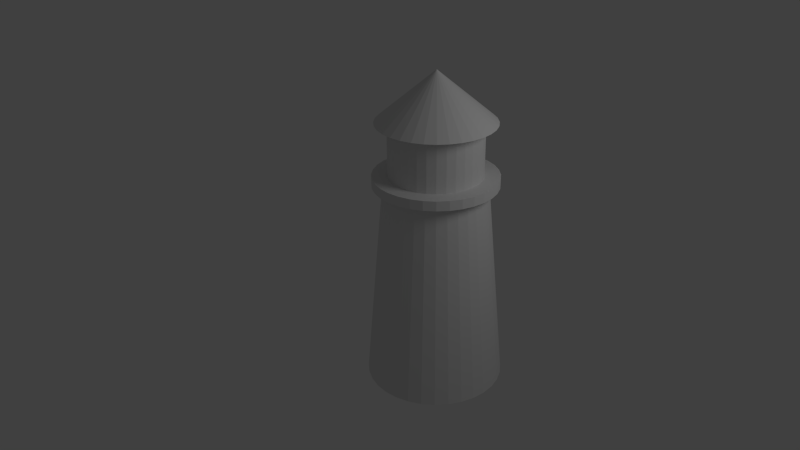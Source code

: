 # Source: Lighthouse.blend  (saved by Blender 2.63.0; exported with 4.5.12 LTS)
import bpy
from mathutils import Matrix  # noqa: F401  (used for matrix-valued properties, if any)

bpy.ops.wm.read_factory_settings(use_empty=True)
scene = bpy.context.scene
scene.name = 'Scene'

# ---- collections
col_collection_1 = bpy.data.collections.new('Collection 1'); scene.collection.children.link(col_collection_1)

# ---- node groups
ng_auto_smooth = bpy.data.node_groups.new('Auto Smooth', 'GeometryNodeTree')
_s = ng_auto_smooth.interface.new_socket(name='Geometry', in_out='OUTPUT', socket_type='NodeSocketGeometry')
_s = ng_auto_smooth.interface.new_socket(name='Geometry', in_out='INPUT', socket_type='NodeSocketGeometry')
_s = ng_auto_smooth.interface.new_socket(name='Angle', in_out='INPUT', socket_type='NodeSocketFloat')
_s.subtype = 'ANGLE'
_s.min_value = 0.0
_s.max_value = 3.142
ng_auto_smooth.is_modifier = True
_N = ng_auto_smooth.nodes; _L = ng_auto_smooth.links
n0 = _N.new('NodeGroupOutput'); n0.name = 'Group Output'; n0.location = (480, -100)
n1 = _N.new('NodeGroupInput'); n1.name = 'Group Input'; n1.location = (-420, -300)
n2 = _N.new('NodeGroupInput'); n2.name = 'Group Input.001'; n2.location = (-60, -100)
n3 = _N.new('GeometryNodeSetShadeSmooth'); n3.name = 'Set Shade Smooth'; n3.location = (120, -100)
n3.domain = 'EDGE'
n4 = _N.new('GeometryNodeSetShadeSmooth'); n4.name = 'Set Shade Smooth.001'; n4.location = (300, -100)
n5 = _N.new('GeometryNodeInputMeshEdgeAngle'); n5.name = 'Edge Angle'; n5.location = (-420, -220)
n6 = _N.new('GeometryNodeInputEdgeSmooth'); n6.name = 'Is Edge Smooth'; n6.location = (-60, -160)
n7 = _N.new('GeometryNodeInputShadeSmooth'); n7.name = 'Is Face Smooth'; n7.location = (-240, -340)
n8 = _N.new('FunctionNodeBooleanMath'); n8.name = 'Boolean Math'; n8.location = (-60, -220)
n9 = _N.new('FunctionNodeCompare'); n9.name = 'Compare'; n9.location = (-240, -180)
n9.operation = 'LESS_EQUAL'
_L.new(n5.outputs[0], n9.inputs[0])
_L.new(n4.outputs[0], n0.inputs[0])
_L.new(n1.outputs[1], n9.inputs[1])
_L.new(n9.outputs[0], n8.inputs[0])
_L.new(n7.outputs[0], n8.inputs[1])
_L.new(n2.outputs[0], n3.inputs[0])
_L.new(n6.outputs[0], n3.inputs[1])
_L.new(n3.outputs[0], n4.inputs[0])
_L.new(n8.outputs[0], n3.inputs[2])
n0.is_active_output = True

# ---- world
world_world = bpy.data.worlds.new('World'); scene.world = world_world
world_world.color = (0.05088, 0.05088, 0.05088)
world_world.use_sun_shadow = False
world_world.sun_shadow_jitter_overblur = 0.0
world_world.cycles.sampling_method = 'MANUAL'
world_world.cycles.sample_map_resolution = 256

# ---- cameras
cam_camera = bpy.data.cameras.new('Camera')
cam_camera.clip_end = 100.0
cam_camera.lens = 35.0
cam_camera.sensor_width = 32.0
cam_camera.sensor_height = 18.0
cam_camera.ortho_scale = 7.314
cam_camera.dof.focus_distance = 0.0
cam_camera.dof.aperture_fstop = 128.0

# ---- lights
light_lamp = bpy.data.lights.new('Lamp', 'POINT')
light_lamp.transmission_factor = 0.0
light_lamp.cutoff_distance = 30.0
light_lamp.energy = 100.0
light_lamp.shadow_buffer_clip_start = 1.001
light_lamp.shadow_soft_size = 1.0
light_lamp.shadow_maximum_resolution = 0.006
light_lamp.use_absolute_resolution = True
light_lamp.cycles.use_multiple_importance_sampling = False

# ---- meshes
me_circle = bpy.data.meshes.new('Circle')
me_circle.from_pydata([(0.0, 0.0, 0.0), (0.0, 1.0, 0.0), (-0.1951, 0.9808, 0.0), (-0.3827, 0.9239, 0.0), (-0.5556, 0.8315, 0.0), (-0.7071, 0.7071, 0.0), (-0.8315, 0.5556, 0.0), (-0.9239, 0.3827, 0.0), (-0.9808, 0.1951, 0.0), (-1.0, 7.55e-08, 0.0), (-0.9808, -0.1951, 0.0), (-0.9239, -0.3827, 0.0), (-0.8315, -0.5556, 0.0), (-0.7071, -0.7071, 0.0), (-0.5556, -0.8315, 0.0), (-0.3827, -0.9239, 0.0), (-0.1951, -0.9808, 0.0), (3.258e-07, -1.0, 0.0), (0.1951, -0.9808, 0.0), (0.3827, -0.9239, 0.0), (0.5556, -0.8315, 0.0), (0.7071, -0.7071, 0.0), (0.8315, -0.5556, 0.0), (0.9239, -0.3827, 0.0), (0.9808, -0.1951, 0.0), (1.0, 9.656e-07, 0.0), (0.9808, 0.1951, 0.0), (0.9239, 0.3827, 0.0), (0.8315, 0.5556, 0.0), (0.7071, 0.7071, 0.0), (0.5556, 0.8315, 0.0), (0.3827, 0.9239, 0.0), (0.1951, 0.9808, 0.0), (0.0, 1.0, 0.0), (-0.1951, 0.9808, 0.0), (-0.3827, 0.9239, 0.0), (-0.5556, 0.8315, 0.0), (-0.7071, 0.7071, 0.0), (-0.8315, 0.5556, 0.0), (-0.9239, 0.3827, 0.0), (-0.9808, 0.1951, 0.0), (-1.0, 7.55e-08, 0.0), (-0.9808, -0.1951, 0.0), (-0.9239, -0.3827, 0.0), (-0.8315, -0.5556, 0.0), (-0.7071, -0.7071, 0.0), (-0.5556, -0.8315, 0.0), (-0.3827, -0.9239, 0.0), (-0.1951, -0.9808, 0.0), (3.258e-07, -1.0, 0.0), (0.1951, -0.9808, 0.0), (0.3827, -0.9239, 0.0), (0.5556, -0.8315, 0.0), (0.7071, -0.7071, 0.0), (0.8315, -0.5556, 0.0), (0.9239, -0.3827, 0.0), (0.9808, -0.1951, 0.0), (1.0, 9.656e-07, 0.0), (0.9808, 0.1951, 0.0), (0.9239, 0.3827, 0.0), (0.8315, 0.5556, 0.0), (0.7071, 0.7071, 0.0), (0.5556, 0.8315, 0.0), (0.3827, 0.9239, 0.0), (0.1951, 0.9808, 0.0), (0.0, 1.0, 0.0), (-0.1951, 0.9808, 0.0), (-0.3827, 0.9239, 0.0), (-0.5556, 0.8315, 0.0), (-0.7071, 0.7071, 0.0), (-0.8315, 0.5556, 0.0), (-0.9239, 0.3827, 0.0), (-0.9808, 0.1951, 0.0), (-1.0, 7.55e-08, 0.0), (-0.9808, -0.1951, 0.0), (-0.9239, -0.3827, 0.0), (-0.8315, -0.5556, 0.0), (-0.7071, -0.7071, 0.0), (-0.5556, -0.8315, 0.0), (-0.3827, -0.9239, 0.0), (-0.1951, -0.9808, 0.0), (3.258e-07, -1.0, 0.0), (0.1951, -0.9808, 0.0), (0.3827, -0.9239, 0.0), (0.5556, -0.8315, 0.0), (0.7071, -0.7071, 0.0), (0.8315, -0.5556, 0.0), (0.9239, -0.3827, 0.0), (0.9808, -0.1951, 0.0), (1.0, 9.656e-07, 0.0), (0.9808, 0.1951, 0.0), (0.9239, 0.3827, 0.0), (0.8315, 0.5556, 0.0), (0.7071, 0.7071, 0.0), (0.5556, 0.8315, 0.0), (0.3827, 0.9239, 0.0), (0.1951, 0.9808, 0.0), (-2.935e-08, 0.738, 3.0), (-0.144, 0.7238, 3.0), (-0.2824, 0.6818, 3.0), (-0.41, 0.6136, 3.0), (-0.5219, 0.5219, 3.0), (-0.6136, 0.41, 3.0), (-0.6818, 0.2824, 3.0), (-0.7238, 0.144, 3.0), (-0.738, 1.29e-07, 3.0), (-0.7238, -0.144, 3.0), (-0.6818, -0.2824, 3.0), (-0.6136, -0.41, 3.0), (-0.5219, -0.5219, 3.0), (-0.41, -0.6136, 3.0), (-0.2824, -0.6818, 3.0), (-0.144, -0.7238, 3.0), (2.111e-07, -0.738, 3.0), (0.144, -0.7238, 3.0), (0.2824, -0.6818, 3.0), (0.41, -0.6136, 3.0), (0.5219, -0.5219, 3.0), (0.6136, -0.41, 3.0), (0.6818, -0.2824, 3.0), (0.7238, -0.144, 3.0), (0.738, 7.859e-07, 3.0), (0.7238, 0.144, 3.0), (0.6818, 0.2824, 3.0), (0.6136, 0.41, 3.0), (0.5219, 0.5219, 3.0), (0.41, 0.6136, 3.0), (0.2824, 0.6818, 3.0), (0.144, 0.7238, 3.0), (-1.29e-08, 0.8878, 3.0), (-0.1732, 0.8708, 3.0), (-0.3398, 0.8202, 3.0), (-0.4932, 0.7382, 3.0), (-0.6278, 0.6278, 3.0), (-0.7382, 0.4932, 3.0), (-0.8202, 0.3398, 3.0), (-0.8708, 0.1732, 3.0), (-0.8878, 9.692e-08, 3.0), (-0.8708, -0.1732, 3.0), (-0.8202, -0.3398, 3.0), (-0.7382, -0.4932, 3.0), (-0.6278, -0.6278, 3.0), (-0.4932, -0.7382, 3.0), (-0.3398, -0.8202, 3.0), (-0.1732, -0.8708, 3.0), (2.764e-07, -0.8878, 3.0), (0.1732, -0.8708, 3.0), (0.3398, -0.8202, 3.0), (0.4932, -0.7382, 3.0), (0.6278, -0.6278, 3.0), (0.7382, -0.4932, 3.0), (0.8202, -0.3398, 3.0), (0.8708, -0.1732, 3.0), (0.8878, 8.872e-07, 3.0), (0.8708, 0.1732, 3.0), (0.8202, 0.3398, 3.0), (0.7382, 0.4932, 3.0), (0.6278, 0.6278, 3.0), (0.4932, 0.7382, 3.0), (0.3398, 0.8202, 3.0), (0.1732, 0.8708, 3.0), (-1.29e-08, 0.8878, 3.139), (-0.1732, 0.8708, 3.139), (-0.3398, 0.8202, 3.139), (-0.4932, 0.7382, 3.139), (-0.6278, 0.6278, 3.139), (-0.7382, 0.4932, 3.139), (-0.8202, 0.3398, 3.139), (-0.8708, 0.1732, 3.139), (-0.8878, 9.692e-08, 3.139), (-0.8708, -0.1732, 3.139), (-0.8202, -0.3398, 3.139), (-0.7382, -0.4932, 3.139), (-0.6278, -0.6278, 3.139), (-0.4932, -0.7382, 3.139), (-0.3398, -0.8202, 3.139), (-0.1732, -0.8708, 3.139), (2.764e-07, -0.8878, 3.139), (0.1732, -0.8708, 3.139), (0.3398, -0.8202, 3.139), (0.4932, -0.7382, 3.139), (0.6278, -0.6278, 3.139), (0.7382, -0.4932, 3.139), (0.8202, -0.3398, 3.139), (0.8708, -0.1732, 3.139), (0.8878, 8.872e-07, 3.139), (0.8708, 0.1732, 3.139), (0.8202, 0.3398, 3.139), (0.7382, 0.4932, 3.139), (0.6278, 0.6278, 3.139), (0.4932, 0.7382, 3.139), (0.3398, 0.8202, 3.139), (0.1732, 0.8708, 3.139), (-2.182e-08, 0.665, 3.139), (-0.1297, 0.6523, 3.139), (-0.2545, 0.6144, 3.139), (-0.3695, 0.553, 3.139), (-0.4703, 0.4703, 3.139), (-0.553, 0.3695, 3.139), (-0.6144, 0.2545, 3.139), (-0.6523, 0.1297, 3.139), (-0.665, 1.518e-07, 3.139), (-0.6523, -0.1297, 3.139), (-0.6144, -0.2545, 3.139), (-0.553, -0.3695, 3.139), (-0.4703, -0.4703, 3.139), (-0.3695, -0.553, 3.139), (-0.2545, -0.6144, 3.139), (-0.1297, -0.6523, 3.139), (1.949e-07, -0.665, 3.139), (0.1297, -0.6523, 3.139), (0.2545, -0.6144, 3.139), (0.3695, -0.553, 3.139), (0.4703, -0.4703, 3.139), (0.553, -0.3695, 3.139), (0.6144, -0.2545, 3.139), (0.6523, -0.1297, 3.139), (0.665, 7.438e-07, 3.139), (0.6523, 0.1297, 3.139), (0.6144, 0.2545, 3.139), (0.553, 0.3695, 3.139), (0.4703, 0.4703, 3.139), (0.3695, 0.553, 3.139), (0.2545, 0.6144, 3.139), (0.1297, 0.6523, 3.139), (-2.182e-08, 0.665, 3.139), (-0.1297, 0.6523, 3.139), (-0.2545, 0.6144, 3.139), (-0.3695, 0.553, 3.139), (-0.4703, 0.4703, 3.139), (-0.553, 0.3695, 3.139), (-0.6144, 0.2545, 3.139), (-0.6523, 0.1297, 3.139), (-0.665, 1.518e-07, 3.139), (-0.6523, -0.1297, 3.139), (-0.6144, -0.2545, 3.139), (-0.553, -0.3695, 3.139), (-0.4703, -0.4703, 3.139), (-0.3695, -0.553, 3.139), (-0.2545, -0.6144, 3.139), (-0.1297, -0.6523, 3.139), (1.949e-07, -0.665, 3.139), (0.1297, -0.6523, 3.139), (0.2545, -0.6144, 3.139), (0.3695, -0.553, 3.139), (0.4703, -0.4703, 3.139), (0.553, -0.3695, 3.139), (0.6144, -0.2545, 3.139), (0.6523, -0.1297, 3.139), (0.665, 7.438e-07, 3.139), (0.6523, 0.1297, 3.139), (0.6144, 0.2545, 3.139), (0.553, 0.3695, 3.139), (0.4703, 0.4703, 3.139), (0.3695, 0.553, 3.139), (0.2545, 0.6144, 3.139), (0.1297, 0.6523, 3.139), (-2.182e-08, 0.665, 3.894), (-0.1297, 0.6523, 3.894), (-0.2545, 0.6144, 3.894), (-0.3695, 0.553, 3.894), (-0.4703, 0.4703, 3.894), (-0.553, 0.3695, 3.894), (-0.6144, 0.2545, 3.894), (-0.6523, 0.1297, 3.894), (-0.665, 1.518e-07, 3.894), (-0.6523, -0.1297, 3.894), (-0.6144, -0.2545, 3.894), (-0.553, -0.3695, 3.894), (-0.4703, -0.4703, 3.894), (-0.3695, -0.553, 3.894), (-0.2545, -0.6144, 3.894), (-0.1297, -0.6523, 3.894), (1.949e-07, -0.665, 3.894), (0.1297, -0.6523, 3.894), (0.2545, -0.6144, 3.894), (0.3695, -0.553, 3.894), (0.4703, -0.4703, 3.894), (0.553, -0.3695, 3.894), (0.6144, -0.2545, 3.894), (0.6523, -0.1297, 3.894), (0.665, 7.438e-07, 3.894), (0.6523, 0.1297, 3.894), (0.6144, 0.2545, 3.894), (0.553, 0.3695, 3.894), (0.4703, 0.4703, 3.894), (0.3695, 0.553, 3.894), (0.2545, 0.6144, 3.894), (0.1297, 0.6523, 3.894), (-9.1e-09, 0.8411, 3.894), (-0.1641, 0.825, 3.894), (-0.3219, 0.7771, 3.894), (-0.4673, 0.6994, 3.894), (-0.5948, 0.5948, 3.894), (-0.6994, 0.4673, 3.894), (-0.7771, 0.3219, 3.894), (-0.825, 0.1641, 3.894), (-0.8411, 1.082e-07, 3.894), (-0.825, -0.1641, 3.894), (-0.7771, -0.3219, 3.894), (-0.6994, -0.4673, 3.894), (-0.5948, -0.5948, 3.894), (-0.4673, -0.6994, 3.894), (-0.3219, -0.7771, 3.894), (-0.1641, -0.825, 3.894), (2.65e-07, -0.8411, 3.894), (0.1641, -0.825, 3.894), (0.3219, -0.7771, 3.894), (0.4673, -0.6994, 3.894), (0.5948, -0.5948, 3.894), (0.6994, -0.4673, 3.894), (0.7771, -0.3219, 3.894), (0.825, -0.1641, 3.894), (0.8411, 8.569e-07, 3.894), (0.825, 0.1641, 3.894), (0.7771, 0.3219, 3.894), (0.6994, 0.4673, 3.894), (0.5948, 0.5948, 3.894), (0.4673, 0.6994, 3.894), (0.3219, 0.7771, 3.894), (0.1641, 0.825, 3.894), (-9.825e-08, 3.073e-07, 4.613)], [], [(0, 1, 2), (0, 2, 3), (0, 3, 4), (0, 4, 5), (0, 5, 6), (0, 6, 7), (0, 7, 8), (0, 8, 9), (0, 9, 10), (0, 10, 11), (0, 11, 12), (0, 12, 13), (0, 13, 14), (0, 14, 15), (0, 15, 16), (0, 16, 17), (0, 17, 18), (0, 18, 19), (0, 19, 20), (0, 20, 21), (0, 21, 22), (0, 22, 23), (0, 23, 24), (0, 24, 25), (0, 25, 26), (0, 26, 27), (0, 27, 28), (0, 28, 29), (0, 29, 30), (0, 30, 31), (0, 31, 32), (0, 32, 1), (21, 20, 52, 53), (3, 2, 34, 35), (16, 15, 47, 48), (29, 28, 60, 61), (11, 10, 42, 43), (24, 23, 55, 56), (6, 5, 37, 38), (19, 18, 50, 51), (32, 31, 63, 64), (14, 13, 45, 46), (27, 26, 58, 59), (9, 8, 40, 41), (22, 21, 53, 54), (4, 3, 35, 36), (2, 1, 33, 34), (17, 16, 48, 49), (30, 29, 61, 62), (12, 11, 43, 44), (25, 24, 56, 57), (7, 6, 38, 39), (20, 19, 51, 52), (64, 33, 1, 32), (15, 14, 46, 47), (28, 27, 59, 60), (10, 9, 41, 42), (23, 22, 54, 55), (5, 4, 36, 37), (18, 17, 49, 50), (31, 30, 62, 63), (13, 12, 44, 45), (26, 25, 57, 58), (8, 7, 39, 40), (40, 39, 71, 72), (35, 34, 66, 67), (61, 60, 92, 93), (56, 55, 87, 88), (51, 50, 82, 83), (46, 45, 77, 78), (41, 40, 72, 73), (36, 35, 67, 68), (62, 61, 93, 94), (57, 56, 88, 89), (52, 51, 83, 84), (47, 46, 78, 79), (42, 41, 73, 74), (37, 36, 68, 69), (63, 62, 94, 95), (58, 57, 89, 90), (53, 52, 84, 85), (48, 47, 79, 80), (43, 42, 74, 75), (38, 37, 69, 70), (64, 63, 95, 96), (59, 58, 90, 91), (54, 53, 85, 86), (49, 48, 80, 81), (44, 43, 75, 76), (39, 38, 70, 71), (34, 33, 65, 66), (96, 65, 33, 64), (60, 59, 91, 92), (55, 54, 86, 87), (50, 49, 81, 82), (45, 44, 76, 77), (75, 74, 106, 107), (70, 69, 101, 102), (96, 95, 127, 128), (91, 90, 122, 123), (86, 85, 117, 118), (81, 80, 112, 113), (76, 75, 107, 108), (71, 70, 102, 103), (66, 65, 97, 98), (128, 97, 65, 96), (92, 91, 123, 124), (87, 86, 118, 119), (82, 81, 113, 114), (77, 76, 108, 109), (72, 71, 103, 104), (67, 66, 98, 99), (93, 92, 124, 125), (88, 87, 119, 120), (83, 82, 114, 115), (78, 77, 109, 110), (73, 72, 104, 105), (68, 67, 99, 100), (94, 93, 125, 126), (89, 88, 120, 121), (84, 83, 115, 116), (79, 78, 110, 111), (74, 73, 105, 106), (69, 68, 100, 101), (95, 94, 126, 127), (90, 89, 121, 122), (85, 84, 116, 117), (80, 79, 111, 112), (110, 109, 141, 142), (105, 104, 136, 137), (100, 99, 131, 132), (126, 125, 157, 158), (121, 120, 152, 153), (116, 115, 147, 148), (111, 110, 142, 143), (106, 105, 137, 138), (101, 100, 132, 133), (127, 126, 158, 159), (122, 121, 153, 154), (117, 116, 148, 149), (112, 111, 143, 144), (107, 106, 138, 139), (102, 101, 133, 134), (128, 127, 159, 160), (123, 122, 154, 155), (118, 117, 149, 150), (113, 112, 144, 145), (108, 107, 139, 140), (103, 102, 134, 135), (98, 97, 129, 130), (160, 129, 97, 128), (124, 123, 155, 156), (119, 118, 150, 151), (114, 113, 145, 146), (109, 108, 140, 141), (104, 103, 135, 136), (99, 98, 130, 131), (125, 124, 156, 157), (120, 119, 151, 152), (115, 114, 146, 147), (145, 144, 176, 177), (140, 139, 171, 172), (135, 134, 166, 167), (130, 129, 161, 162), (192, 161, 129, 160), (156, 155, 187, 188), (151, 150, 182, 183), (146, 145, 177, 178), (141, 140, 172, 173), (136, 135, 167, 168), (131, 130, 162, 163), (157, 156, 188, 189), (152, 151, 183, 184), (147, 146, 178, 179), (142, 141, 173, 174), (137, 136, 168, 169), (132, 131, 163, 164), (158, 157, 189, 190), (153, 152, 184, 185), (148, 147, 179, 180), (143, 142, 174, 175), (138, 137, 169, 170), (133, 132, 164, 165), (159, 158, 190, 191), (154, 153, 185, 186), (149, 148, 180, 181), (144, 143, 175, 176), (139, 138, 170, 171), (134, 133, 165, 166), (160, 159, 191, 192), (155, 154, 186, 187), (150, 149, 181, 182), (180, 179, 211, 212), (175, 174, 206, 207), (170, 169, 201, 202), (165, 164, 196, 197), (191, 190, 222, 223), (186, 185, 217, 218), (181, 180, 212, 213), (176, 175, 207, 208), (171, 170, 202, 203), (166, 165, 197, 198), (192, 191, 223, 224), (187, 186, 218, 219), (182, 181, 213, 214), (177, 176, 208, 209), (172, 171, 203, 204), (167, 166, 198, 199), (162, 161, 193, 194), (224, 193, 161, 192), (188, 187, 219, 220), (183, 182, 214, 215), (178, 177, 209, 210), (173, 172, 204, 205), (168, 167, 199, 200), (163, 162, 194, 195), (189, 188, 220, 221), (184, 183, 215, 216), (179, 178, 210, 211), (174, 173, 205, 206), (169, 168, 200, 201), (164, 163, 195, 196), (190, 189, 221, 222), (185, 184, 216, 217), (215, 214, 246, 247), (210, 209, 241, 242), (205, 204, 236, 237), (200, 199, 231, 232), (195, 194, 226, 227), (221, 220, 252, 253), (216, 215, 247, 248), (211, 210, 242, 243), (206, 205, 237, 238), (201, 200, 232, 233), (196, 195, 227, 228), (222, 221, 253, 254), (217, 216, 248, 249), (212, 211, 243, 244), (207, 206, 238, 239), (202, 201, 233, 234), (197, 196, 228, 229), (223, 222, 254, 255), (218, 217, 249, 250), (213, 212, 244, 245), (208, 207, 239, 240), (203, 202, 234, 235), (198, 197, 229, 230), (224, 223, 255, 256), (219, 218, 250, 251), (214, 213, 245, 246), (209, 208, 240, 241), (204, 203, 235, 236), (199, 198, 230, 231), (194, 193, 225, 226), (256, 225, 193, 224), (220, 219, 251, 252), (250, 249, 281, 282), (245, 244, 276, 277), (240, 239, 271, 272), (235, 234, 266, 267), (230, 229, 261, 262), (256, 255, 287, 288), (251, 250, 282, 283), (246, 245, 277, 278), (241, 240, 272, 273), (236, 235, 267, 268), (231, 230, 262, 263), (226, 225, 257, 258), (288, 257, 225, 256), (252, 251, 283, 284), (247, 246, 278, 279), (242, 241, 273, 274), (237, 236, 268, 269), (232, 231, 263, 264), (227, 226, 258, 259), (253, 252, 284, 285), (248, 247, 279, 280), (243, 242, 274, 275), (238, 237, 269, 270), (233, 232, 264, 265), (228, 227, 259, 260), (254, 253, 285, 286), (249, 248, 280, 281), (244, 243, 275, 276), (239, 238, 270, 271), (234, 233, 265, 266), (229, 228, 260, 261), (255, 254, 286, 287), (285, 284, 316, 317), (280, 279, 311, 312), (275, 274, 306, 307), (270, 269, 301, 302), (265, 264, 296, 297), (260, 259, 291, 292), (286, 285, 317, 318), (281, 280, 312, 313), (276, 275, 307, 308), (271, 270, 302, 303), (266, 265, 297, 298), (261, 260, 292, 293), (287, 286, 318, 319), (282, 281, 313, 314), (277, 276, 308, 309), (272, 271, 303, 304), (267, 266, 298, 299), (262, 261, 293, 294), (288, 287, 319, 320), (283, 282, 314, 315), (278, 277, 309, 310), (273, 272, 304, 305), (268, 267, 299, 300), (263, 262, 294, 295), (258, 257, 289, 290), (320, 289, 257, 288), (284, 283, 315, 316), (279, 278, 310, 311), (274, 273, 305, 306), (269, 268, 300, 301), (264, 263, 295, 296), (259, 258, 290, 291), (320, 319, 321), (315, 314, 321), (310, 309, 321), (305, 304, 321), (300, 299, 321), (295, 294, 321), (290, 289, 321), (321, 289, 320), (316, 315, 321), (311, 310, 321), (306, 305, 321), (301, 300, 321), (296, 295, 321), (291, 290, 321), (317, 316, 321), (312, 311, 321), (307, 306, 321), (302, 301, 321), (297, 296, 321), (292, 291, 321), (318, 317, 321), (313, 312, 321), (308, 307, 321), (303, 302, 321), (298, 297, 321), (293, 292, 321), (319, 318, 321), (314, 313, 321), (309, 308, 321), (304, 303, 321), (299, 298, 321), (294, 293, 321)])
me_circle.use_remesh_preserve_volume = False
me_circle.use_remesh_preserve_attributes = False
me_circle.use_mirror_vertex_groups = False
me_circle.update()

# ---- objects
ob_circle = bpy.data.objects.new('Circle', me_circle)
ob_lamp = bpy.data.objects.new('Lamp', light_lamp)
ob_camera = bpy.data.objects.new('Camera', cam_camera)

# ---- transforms, parenting, visibility, modifiers, constraints
ob_circle.location = (0.0, 0.0, 0.0)
ob_circle.lineart.crease_threshold = 0.0
_m = ob_circle.modifiers.new('Auto Smooth', 'NODES')
_m.node_group = ng_auto_smooth
_gi = [s.identifier for s in ng_auto_smooth.interface.items_tree if s.item_type == 'SOCKET' and s.in_out == 'INPUT']
_m[_gi[1]] = 0.6981  # Angle
ob_lamp.location = (4.076, 1.005, 5.904)
ob_lamp.rotation_euler = (0.6503, 0.05522, 1.866)
ob_lamp.lock_rotations_4d = False
ob_lamp.empty_display_type = 'ARROWS'
ob_lamp.color = (0.0, 0.0, 0.0, 0.0)
ob_lamp.lineart.crease_threshold = 0.0
ob_camera.location = (7.711, -7.873, 7.85)
ob_camera.rotation_euler = (1.109, 0.01082, 0.8149)
ob_camera.lock_rotations_4d = False
ob_camera.empty_display_type = 'ARROWS'
ob_camera.color = (0.0, 0.0, 0.0, 0.0)
ob_camera.display_type = 'WIRE'
ob_camera.lineart.crease_threshold = 0.0

# ---- collection membership
col_collection_1.objects.link(ob_circle)
col_collection_1.objects.link(ob_lamp)
col_collection_1.objects.link(ob_camera)

# ---- scene / render settings (as saved in the file)
scene.camera = ob_camera
scene.frame_start = 1; scene.frame_end = 250; scene.frame_set(1)
scene.render.engine = 'BLENDER_EEVEE_NEXT'
scene.render.image_settings.color_mode = 'RGB'
scene.render.image_settings.compression = 90
scene.render.resolution_percentage = 50
scene.render.dither_intensity = 0.0
scene.render.bake_margin = 2
scene.render.bake_bias = 0.0
scene.cycles.use_denoising = False
scene.cycles.samples = 10
scene.cycles.sampling_pattern = 'TABULATED_SOBOL'
scene.cycles.light_sampling_threshold = 0.0
scene.cycles.use_adaptive_sampling = False
scene.cycles.use_light_tree = False
scene.cycles.blur_glossy = 0.0
scene.cycles.volume_bounces = 1
scene.cycles.pixel_filter_type = 'GAUSSIAN'
scene.cycles.sample_clamp_indirect = 0.0
scene.view_settings.view_transform = 'Standard'
bpy.context.view_layer.update()
